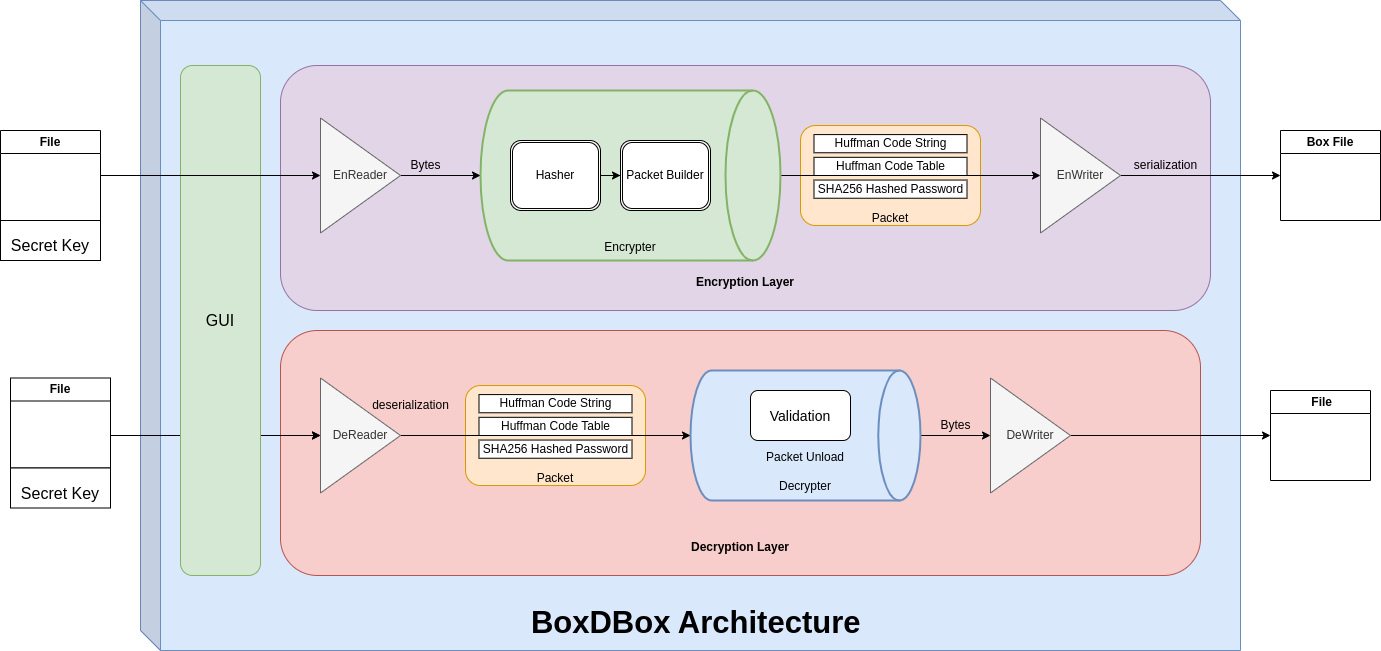

The diagram above was exported from draw.io. Its source (the exported page's mxGraphModel, read from the mxfile embedded in the PNG):
<mxGraphModel dx="1730" dy="955" grid="1" gridSize="10" guides="1" tooltips="1" connect="1" arrows="1" fold="1" page="1" pageScale="1" pageWidth="850" pageHeight="1100" math="0" shadow="0">
  <root>
    <mxCell id="0" />
    <mxCell id="1" parent="0" />
    <mxCell id="YRkFf7kMgXzbP-GL2q8u-64" value="&lt;br&gt;&lt;br&gt;&lt;br&gt;&lt;br&gt;&lt;br&gt;&lt;br&gt;&lt;br&gt;&lt;br&gt;&lt;br&gt;&lt;br&gt;&lt;br&gt;&lt;br&gt;&lt;br&gt;&lt;br&gt;&lt;br&gt;&lt;br&gt;&lt;br&gt;&lt;br&gt;&lt;br&gt;&lt;br&gt;&lt;br&gt;&lt;br&gt;&lt;br&gt;&lt;br&gt;&lt;br&gt;&lt;br&gt;&lt;br&gt;&lt;br&gt;&lt;b&gt;&lt;font style=&quot;font-size: 31px;&quot;&gt;&lt;br&gt;BoxDBox Architecture&amp;nbsp;&lt;/font&gt;&lt;/b&gt;" style="shape=cube;whiteSpace=wrap;html=1;boundedLbl=1;backgroundOutline=1;darkOpacity=0.05;darkOpacity2=0.1;fontSize=16;fillColor=#dae8fc;strokeColor=#6c8ebf;" vertex="1" parent="1">
      <mxGeometry x="-210" y="80" width="1100" height="650" as="geometry" />
    </mxCell>
    <mxCell id="YRkFf7kMgXzbP-GL2q8u-59" value="&lt;br&gt;&lt;br&gt;&lt;br&gt;&lt;br&gt;&lt;br&gt;&lt;br&gt;&lt;br&gt;&lt;br&gt;&lt;br&gt;&lt;br&gt;&lt;br&gt;&lt;br&gt;&lt;br&gt;&lt;b&gt;Decryption Layer&lt;/b&gt;" style="rounded=1;whiteSpace=wrap;html=1;fillColor=#f8cecc;strokeColor=#b85450;" vertex="1" parent="1">
      <mxGeometry x="-70" y="410" width="920" height="245" as="geometry" />
    </mxCell>
    <mxCell id="YRkFf7kMgXzbP-GL2q8u-58" value="&lt;br&gt;&lt;br&gt;&lt;br&gt;&lt;br&gt;&lt;br&gt;&lt;br&gt;&lt;br&gt;&lt;br&gt;&lt;br&gt;&lt;br&gt;&lt;br&gt;&lt;br&gt;&lt;br&gt;&lt;b&gt;Encryption Layer&lt;/b&gt;" style="rounded=1;whiteSpace=wrap;html=1;fillColor=#e1d5e7;strokeColor=#9673a6;" vertex="1" parent="1">
      <mxGeometry x="-70" y="145" width="930" height="245" as="geometry" />
    </mxCell>
    <mxCell id="YRkFf7kMgXzbP-GL2q8u-9" value="" style="group" vertex="1" connectable="0" parent="1">
      <mxGeometry x="450" y="205" width="180" height="100" as="geometry" />
    </mxCell>
    <mxCell id="YRkFf7kMgXzbP-GL2q8u-1" value="&lt;br&gt;&lt;br&gt;&lt;br&gt;&lt;br&gt;&lt;br&gt;&lt;br&gt;Packet" style="rounded=1;whiteSpace=wrap;html=1;fillColor=#ffe6cc;strokeColor=#d79b00;" vertex="1" parent="YRkFf7kMgXzbP-GL2q8u-9">
      <mxGeometry width="180" height="100" as="geometry" />
    </mxCell>
    <mxCell id="YRkFf7kMgXzbP-GL2q8u-5" value="Huffman Code String" style="rounded=0;whiteSpace=wrap;html=1;" vertex="1" parent="YRkFf7kMgXzbP-GL2q8u-9">
      <mxGeometry x="13.5" y="9.09090909090909" width="153" height="18.18181818181818" as="geometry" />
    </mxCell>
    <mxCell id="YRkFf7kMgXzbP-GL2q8u-7" value="Huffman Code Table" style="rounded=0;whiteSpace=wrap;html=1;" vertex="1" parent="YRkFf7kMgXzbP-GL2q8u-9">
      <mxGeometry x="13.5" y="31.818181818181817" width="153" height="18.18181818181818" as="geometry" />
    </mxCell>
    <mxCell id="YRkFf7kMgXzbP-GL2q8u-8" value="SHA256 Hashed Password" style="rounded=0;whiteSpace=wrap;html=1;" vertex="1" parent="YRkFf7kMgXzbP-GL2q8u-9">
      <mxGeometry x="13.5" y="54.54545454545455" width="153" height="18.18181818181818" as="geometry" />
    </mxCell>
    <mxCell id="YRkFf7kMgXzbP-GL2q8u-18" style="edgeStyle=orthogonalEdgeStyle;rounded=0;orthogonalLoop=1;jettySize=auto;html=1;exitX=1;exitY=0.5;exitDx=0;exitDy=0;exitPerimeter=0;entryX=0;entryY=0.5;entryDx=0;entryDy=0;" edge="1" parent="1" source="YRkFf7kMgXzbP-GL2q8u-11" target="YRkFf7kMgXzbP-GL2q8u-17">
      <mxGeometry relative="1" as="geometry" />
    </mxCell>
    <mxCell id="YRkFf7kMgXzbP-GL2q8u-11" value="&lt;br&gt;&lt;br&gt;&lt;br&gt;&lt;br&gt;&lt;br&gt;&lt;br&gt;&lt;br&gt;&lt;br&gt;&lt;br&gt;&lt;br&gt;Encrypter" style="strokeWidth=2;html=1;shape=mxgraph.flowchart.direct_data;whiteSpace=wrap;fillColor=#d5e8d4;strokeColor=#82b366;" vertex="1" parent="1">
      <mxGeometry x="130" y="170" width="300" height="170" as="geometry" />
    </mxCell>
    <mxCell id="YRkFf7kMgXzbP-GL2q8u-13" style="edgeStyle=orthogonalEdgeStyle;rounded=0;orthogonalLoop=1;jettySize=auto;html=1;exitX=1;exitY=0.5;exitDx=0;exitDy=0;entryX=0;entryY=0.5;entryDx=0;entryDy=0;entryPerimeter=0;" edge="1" parent="1" source="YRkFf7kMgXzbP-GL2q8u-12" target="YRkFf7kMgXzbP-GL2q8u-11">
      <mxGeometry relative="1" as="geometry" />
    </mxCell>
    <mxCell id="YRkFf7kMgXzbP-GL2q8u-12" value="EnReader" style="triangle;whiteSpace=wrap;html=1;fillColor=#f5f5f5;fontColor=#333333;strokeColor=#666666;" vertex="1" parent="1">
      <mxGeometry x="-30" y="197.5" width="80" height="115" as="geometry" />
    </mxCell>
    <mxCell id="YRkFf7kMgXzbP-GL2q8u-20" style="edgeStyle=orthogonalEdgeStyle;rounded=0;orthogonalLoop=1;jettySize=auto;html=1;exitX=1;exitY=0.5;exitDx=0;exitDy=0;entryX=0;entryY=0.5;entryDx=0;entryDy=0;" edge="1" parent="1" source="YRkFf7kMgXzbP-GL2q8u-17" target="YRkFf7kMgXzbP-GL2q8u-19">
      <mxGeometry relative="1" as="geometry" />
    </mxCell>
    <mxCell id="YRkFf7kMgXzbP-GL2q8u-17" value="EnWriter" style="triangle;whiteSpace=wrap;html=1;fillColor=#f5f5f5;fontColor=#333333;strokeColor=#666666;" vertex="1" parent="1">
      <mxGeometry x="690" y="197.5" width="80" height="115" as="geometry" />
    </mxCell>
    <mxCell id="YRkFf7kMgXzbP-GL2q8u-19" value="Box File" style="swimlane;whiteSpace=wrap;html=1;" vertex="1" parent="1">
      <mxGeometry x="930" y="210" width="100" height="90" as="geometry" />
    </mxCell>
    <mxCell id="YRkFf7kMgXzbP-GL2q8u-21" value="serialization" style="text;html=1;align=center;verticalAlign=middle;resizable=0;points=[];autosize=1;strokeColor=none;fillColor=none;" vertex="1" parent="1">
      <mxGeometry x="770" y="230" width="90" height="30" as="geometry" />
    </mxCell>
    <mxCell id="YRkFf7kMgXzbP-GL2q8u-27" value="Bytes" style="text;html=1;align=center;verticalAlign=middle;resizable=0;points=[];autosize=1;strokeColor=none;fillColor=none;" vertex="1" parent="1">
      <mxGeometry x="50" y="230" width="50" height="30" as="geometry" />
    </mxCell>
    <mxCell id="YRkFf7kMgXzbP-GL2q8u-30" style="edgeStyle=orthogonalEdgeStyle;rounded=0;orthogonalLoop=1;jettySize=auto;html=1;exitX=1;exitY=0.5;exitDx=0;exitDy=0;" edge="1" parent="1" source="YRkFf7kMgXzbP-GL2q8u-28" target="YRkFf7kMgXzbP-GL2q8u-29">
      <mxGeometry relative="1" as="geometry" />
    </mxCell>
    <mxCell id="YRkFf7kMgXzbP-GL2q8u-28" value="Hasher" style="shape=ext;double=1;rounded=1;whiteSpace=wrap;html=1;" vertex="1" parent="1">
      <mxGeometry x="160" y="220" width="90" height="70" as="geometry" />
    </mxCell>
    <mxCell id="YRkFf7kMgXzbP-GL2q8u-29" value="Packet Builder" style="shape=ext;double=1;rounded=1;whiteSpace=wrap;html=1;" vertex="1" parent="1">
      <mxGeometry x="270" y="220" width="90" height="70" as="geometry" />
    </mxCell>
    <mxCell id="YRkFf7kMgXzbP-GL2q8u-33" value="" style="group" vertex="1" connectable="0" parent="1">
      <mxGeometry x="115" y="465" width="180" height="100" as="geometry" />
    </mxCell>
    <mxCell id="YRkFf7kMgXzbP-GL2q8u-34" value="&lt;br&gt;&lt;br&gt;&lt;br&gt;&lt;br&gt;&lt;br&gt;&lt;br&gt;Packet" style="rounded=1;whiteSpace=wrap;html=1;fillColor=#ffe6cc;strokeColor=#d79b00;" vertex="1" parent="YRkFf7kMgXzbP-GL2q8u-33">
      <mxGeometry width="180" height="100" as="geometry" />
    </mxCell>
    <mxCell id="YRkFf7kMgXzbP-GL2q8u-35" value="Huffman Code String" style="rounded=0;whiteSpace=wrap;html=1;" vertex="1" parent="YRkFf7kMgXzbP-GL2q8u-33">
      <mxGeometry x="13.5" y="9.09090909090909" width="153" height="18.18181818181818" as="geometry" />
    </mxCell>
    <mxCell id="YRkFf7kMgXzbP-GL2q8u-36" value="Huffman Code Table" style="rounded=0;whiteSpace=wrap;html=1;" vertex="1" parent="YRkFf7kMgXzbP-GL2q8u-33">
      <mxGeometry x="13.5" y="31.818181818181817" width="153" height="18.18181818181818" as="geometry" />
    </mxCell>
    <mxCell id="YRkFf7kMgXzbP-GL2q8u-37" value="SHA256 Hashed Password" style="rounded=0;whiteSpace=wrap;html=1;" vertex="1" parent="YRkFf7kMgXzbP-GL2q8u-33">
      <mxGeometry x="13.5" y="54.54545454545455" width="153" height="18.18181818181818" as="geometry" />
    </mxCell>
    <mxCell id="YRkFf7kMgXzbP-GL2q8u-38" style="edgeStyle=orthogonalEdgeStyle;rounded=0;orthogonalLoop=1;jettySize=auto;html=1;exitX=1;exitY=0.5;exitDx=0;exitDy=0;exitPerimeter=0;entryX=0;entryY=0.5;entryDx=0;entryDy=0;" edge="1" parent="1" source="YRkFf7kMgXzbP-GL2q8u-39" target="YRkFf7kMgXzbP-GL2q8u-45">
      <mxGeometry relative="1" as="geometry" />
    </mxCell>
    <mxCell id="YRkFf7kMgXzbP-GL2q8u-39" value="&lt;br&gt;&lt;br&gt;&lt;br&gt;&lt;br&gt;&lt;br&gt;Packet Unload&lt;br&gt;&lt;br&gt;Decrypter" style="strokeWidth=2;html=1;shape=mxgraph.flowchart.direct_data;whiteSpace=wrap;fillColor=#dae8fc;strokeColor=#6c8ebf;" vertex="1" parent="1">
      <mxGeometry x="340" y="450" width="230" height="130" as="geometry" />
    </mxCell>
    <mxCell id="YRkFf7kMgXzbP-GL2q8u-40" style="edgeStyle=orthogonalEdgeStyle;rounded=0;orthogonalLoop=1;jettySize=auto;html=1;exitX=1;exitY=0.5;exitDx=0;exitDy=0;entryX=0;entryY=0.5;entryDx=0;entryDy=0;entryPerimeter=0;" edge="1" parent="1" source="YRkFf7kMgXzbP-GL2q8u-41" target="YRkFf7kMgXzbP-GL2q8u-39">
      <mxGeometry relative="1" as="geometry" />
    </mxCell>
    <mxCell id="YRkFf7kMgXzbP-GL2q8u-41" value="DeReader" style="triangle;whiteSpace=wrap;html=1;fillColor=#f5f5f5;fontColor=#333333;strokeColor=#666666;" vertex="1" parent="1">
      <mxGeometry x="-30" y="457.5" width="80" height="115" as="geometry" />
    </mxCell>
    <mxCell id="YRkFf7kMgXzbP-GL2q8u-42" style="edgeStyle=orthogonalEdgeStyle;rounded=0;orthogonalLoop=1;jettySize=auto;html=1;exitX=1;exitY=0.5;exitDx=0;exitDy=0;entryX=0;entryY=0.5;entryDx=0;entryDy=0;" edge="1" parent="1" target="YRkFf7kMgXzbP-GL2q8u-41">
      <mxGeometry relative="1" as="geometry">
        <mxPoint x="-90" y="515" as="sourcePoint" />
      </mxGeometry>
    </mxCell>
    <mxCell id="YRkFf7kMgXzbP-GL2q8u-44" style="edgeStyle=orthogonalEdgeStyle;rounded=0;orthogonalLoop=1;jettySize=auto;html=1;exitX=1;exitY=0.5;exitDx=0;exitDy=0;entryX=0;entryY=0.5;entryDx=0;entryDy=0;" edge="1" parent="1" source="YRkFf7kMgXzbP-GL2q8u-45" target="YRkFf7kMgXzbP-GL2q8u-46">
      <mxGeometry relative="1" as="geometry" />
    </mxCell>
    <mxCell id="YRkFf7kMgXzbP-GL2q8u-45" value="DeWriter" style="triangle;whiteSpace=wrap;html=1;fillColor=#f5f5f5;fontColor=#333333;strokeColor=#666666;" vertex="1" parent="1">
      <mxGeometry x="640" y="457.5" width="80" height="115" as="geometry" />
    </mxCell>
    <mxCell id="YRkFf7kMgXzbP-GL2q8u-46" value="&amp;nbsp;File" style="swimlane;whiteSpace=wrap;html=1;" vertex="1" parent="1">
      <mxGeometry x="920" y="470" width="100" height="90" as="geometry" />
    </mxCell>
    <mxCell id="YRkFf7kMgXzbP-GL2q8u-60" style="edgeStyle=orthogonalEdgeStyle;rounded=0;orthogonalLoop=1;jettySize=auto;html=1;exitX=1;exitY=0.5;exitDx=0;exitDy=0;fontSize=16;" edge="1" parent="1" target="YRkFf7kMgXzbP-GL2q8u-41">
      <mxGeometry relative="1" as="geometry">
        <mxPoint x="-240" y="515" as="sourcePoint" />
      </mxGeometry>
    </mxCell>
    <mxCell id="YRkFf7kMgXzbP-GL2q8u-53" value="deserialization" style="text;html=1;align=center;verticalAlign=middle;resizable=0;points=[];autosize=1;strokeColor=none;fillColor=none;" vertex="1" parent="1">
      <mxGeometry x="10" y="470" width="100" height="30" as="geometry" />
    </mxCell>
    <mxCell id="YRkFf7kMgXzbP-GL2q8u-54" value="Bytes" style="text;html=1;align=center;verticalAlign=middle;resizable=0;points=[];autosize=1;strokeColor=none;fillColor=none;" vertex="1" parent="1">
      <mxGeometry x="580" y="490" width="50" height="30" as="geometry" />
    </mxCell>
    <mxCell id="YRkFf7kMgXzbP-GL2q8u-61" value="GUI" style="rounded=1;whiteSpace=wrap;html=1;fontSize=16;fillColor=#d5e8d4;strokeColor=#82b366;" vertex="1" parent="1">
      <mxGeometry x="-170" y="145" width="80" height="510" as="geometry" />
    </mxCell>
    <mxCell id="YRkFf7kMgXzbP-GL2q8u-16" style="edgeStyle=orthogonalEdgeStyle;rounded=0;orthogonalLoop=1;jettySize=auto;html=1;exitX=1;exitY=0.5;exitDx=0;exitDy=0;entryX=0;entryY=0.5;entryDx=0;entryDy=0;" edge="1" parent="1" source="YRkFf7kMgXzbP-GL2q8u-15" target="YRkFf7kMgXzbP-GL2q8u-12">
      <mxGeometry relative="1" as="geometry" />
    </mxCell>
    <mxCell id="YRkFf7kMgXzbP-GL2q8u-68" value="" style="group" vertex="1" connectable="0" parent="1">
      <mxGeometry x="-350" y="210" width="100" height="130" as="geometry" />
    </mxCell>
    <mxCell id="YRkFf7kMgXzbP-GL2q8u-15" value="File" style="swimlane;whiteSpace=wrap;html=1;" vertex="1" parent="YRkFf7kMgXzbP-GL2q8u-68">
      <mxGeometry width="100" height="90" as="geometry" />
    </mxCell>
    <mxCell id="YRkFf7kMgXzbP-GL2q8u-66" value="&lt;font style=&quot;font-size: 16px;&quot;&gt;Secret Key&lt;/font&gt;" style="rounded=0;whiteSpace=wrap;html=1;fontSize=32;" vertex="1" parent="YRkFf7kMgXzbP-GL2q8u-68">
      <mxGeometry y="90" width="100" height="40" as="geometry" />
    </mxCell>
    <mxCell id="YRkFf7kMgXzbP-GL2q8u-70" value="" style="group" vertex="1" connectable="0" parent="1">
      <mxGeometry x="-340" y="457.5" width="100" height="130" as="geometry" />
    </mxCell>
    <mxCell id="YRkFf7kMgXzbP-GL2q8u-71" value="File" style="swimlane;whiteSpace=wrap;html=1;" vertex="1" parent="YRkFf7kMgXzbP-GL2q8u-70">
      <mxGeometry width="100" height="90" as="geometry" />
    </mxCell>
    <mxCell id="YRkFf7kMgXzbP-GL2q8u-72" value="&lt;font style=&quot;font-size: 16px;&quot;&gt;Secret Key&lt;/font&gt;" style="rounded=0;whiteSpace=wrap;html=1;fontSize=32;" vertex="1" parent="YRkFf7kMgXzbP-GL2q8u-70">
      <mxGeometry y="90" width="100" height="40" as="geometry" />
    </mxCell>
    <mxCell id="YRkFf7kMgXzbP-GL2q8u-73" value="&lt;font style=&quot;font-size: 14px;&quot;&gt;Validation&lt;/font&gt;" style="rounded=1;whiteSpace=wrap;html=1;fontSize=16;" vertex="1" parent="1">
      <mxGeometry x="400" y="470" width="100" height="50" as="geometry" />
    </mxCell>
  </root>
</mxGraphModel>